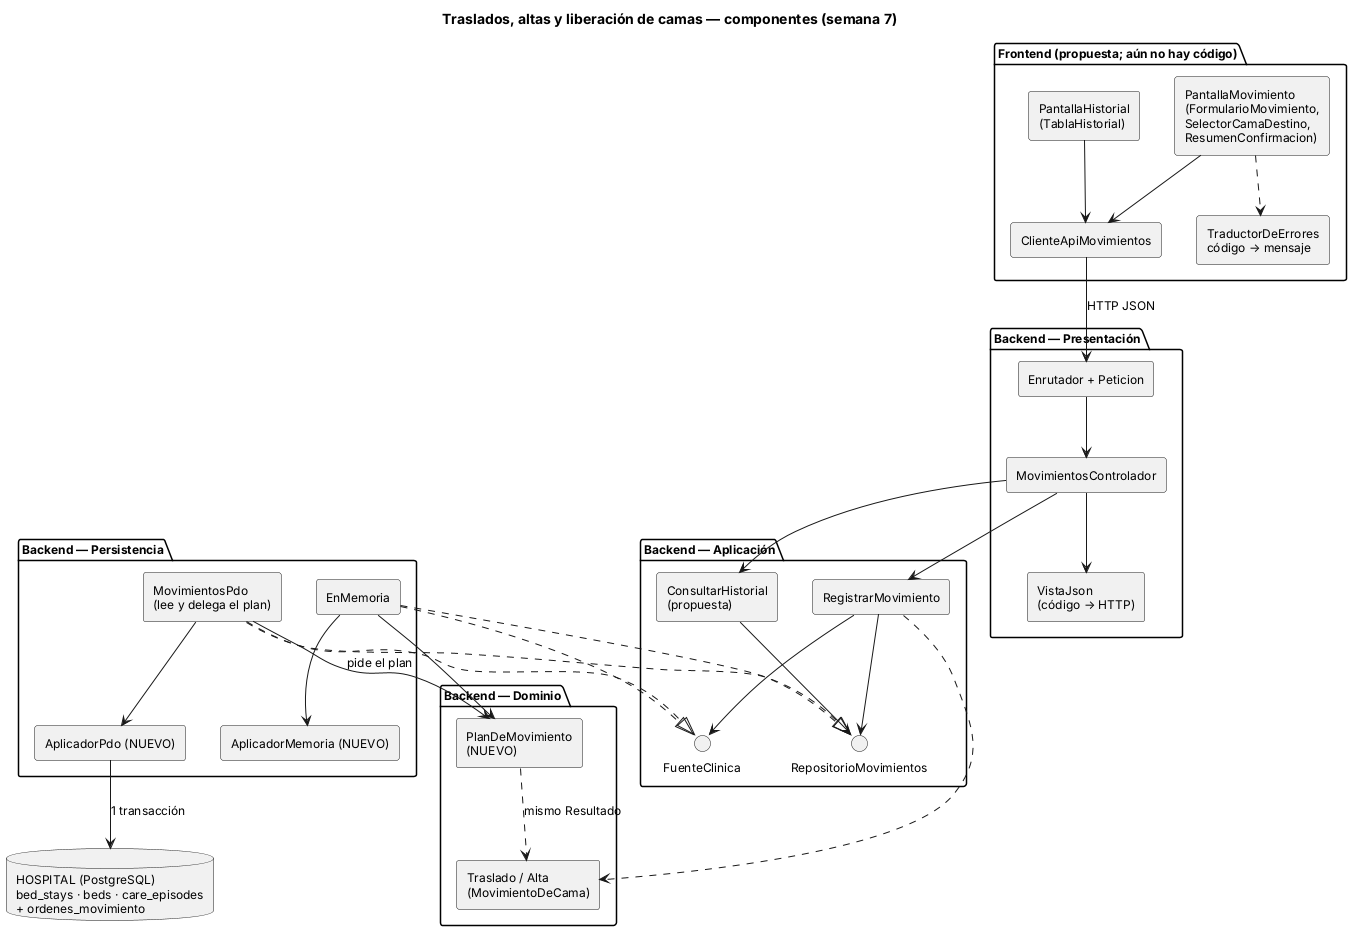

The diagram above was rendered by PlantUML. Its source (embedded in the PNG):
@startuml
skinparam componentStyle rectangle
skinparam shadowing false
skinparam defaultFontSize 12
title Traslados, altas y liberación de camas — componentes (semana 7)

package "Frontend (propuesta; aún no hay código)" {
  [PantallaMovimiento\n(FormularioMovimiento,\nSelectorCamaDestino,\nResumenConfirmacion)] as FM
  [PantallaHistorial\n(TablaHistorial)] as FH
  [ClienteApiMovimientos] as CLI
  [TraductorDeErrores\ncódigo → mensaje] as TRA
}
package "Backend — Presentación" {
  [Enrutador + Peticion] as ENR
  [MovimientosControlador] as CTRL
  [VistaJson\n(código → HTTP)] as VIS
}
package "Backend — Aplicación" {
  [RegistrarMovimiento] as REG
  [ConsultarHistorial\n(propuesta)] as HIS
  interface "RepositorioMovimientos" as PR
  interface "FuenteClinica" as PF
}
package "Backend — Dominio" {
  [Traslado / Alta\n(MovimientoDeCama)] as DOM
  [PlanDeMovimiento\n(NUEVO)] as PLAN
}
package "Backend — Persistencia" {
  [MovimientosPdo\n(lee y delega el plan)] as PDO
  [EnMemoria] as MEM
  [AplicadorPdo (NUEVO)] as APDO
  [AplicadorMemoria (NUEVO)] as AMEM
}
database "HOSPITAL (PostgreSQL)\nbed_stays · beds · care_episodes\n+ ordenes_movimiento" as DB

FM --> CLI
FH --> CLI
FM ..> TRA
CLI --> ENR : HTTP JSON
ENR --> CTRL
CTRL --> VIS
CTRL --> REG
CTRL --> HIS
REG --> PR
REG --> PF
HIS --> PR
REG ..> DOM
PLAN ..> DOM : mismo Resultado
PDO ..|> PR
PDO ..|> PF
MEM ..|> PR
MEM ..|> PF
PDO --> PLAN : pide el plan
PDO --> APDO
MEM --> PLAN
MEM --> AMEM
APDO --> DB : 1 transacción
@enduml